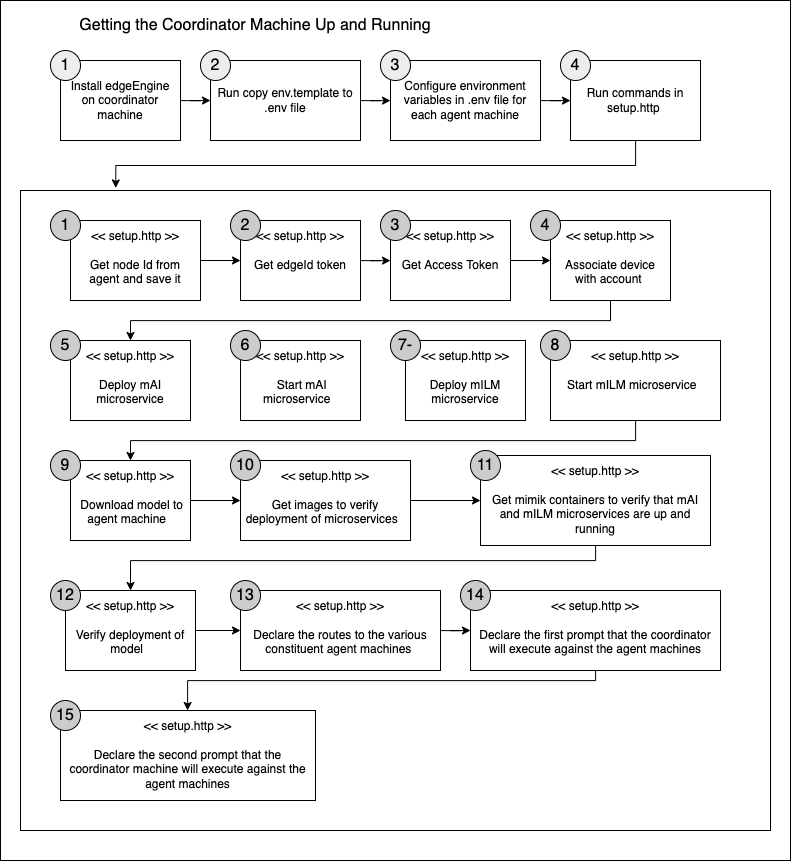

The diagram above was exported from draw.io. Its source (the exported page's mxGraphModel, read from the mxfile embedded in the PNG):
<mxGraphModel dx="3122" dy="2011" grid="1" gridSize="10" guides="1" tooltips="1" connect="1" arrows="1" fold="1" page="1" pageScale="1" pageWidth="850" pageHeight="1100" math="0" shadow="0">
  <root>
    <mxCell id="PLr8B9sI7wAS9TsI79JP-0" />
    <mxCell id="PLr8B9sI7wAS9TsI79JP-1" parent="PLr8B9sI7wAS9TsI79JP-0" />
    <mxCell id="PLr8B9sI7wAS9TsI79JP-2" value="" style="rounded=0;whiteSpace=wrap;html=1;fontSize=16;fillColor=#FFFFFF;" vertex="1" parent="PLr8B9sI7wAS9TsI79JP-1">
      <mxGeometry x="60" y="60" width="790" height="860" as="geometry" />
    </mxCell>
    <mxCell id="PLr8B9sI7wAS9TsI79JP-3" value="" style="rounded=0;whiteSpace=wrap;html=1;fontSize=16;" vertex="1" parent="PLr8B9sI7wAS9TsI79JP-1">
      <mxGeometry x="80" y="250" width="750" height="640" as="geometry" />
    </mxCell>
    <mxCell id="PLr8B9sI7wAS9TsI79JP-4" style="edgeStyle=orthogonalEdgeStyle;rounded=0;orthogonalLoop=1;jettySize=auto;html=1;entryX=0;entryY=0.5;entryDx=0;entryDy=0;fontSize=16;" edge="1" parent="PLr8B9sI7wAS9TsI79JP-1" source="PLr8B9sI7wAS9TsI79JP-5" target="PLr8B9sI7wAS9TsI79JP-7">
      <mxGeometry relative="1" as="geometry" />
    </mxCell>
    <mxCell id="PLr8B9sI7wAS9TsI79JP-5" value="Install edgeEngine on coordinator machine" style="rounded=0;whiteSpace=wrap;html=1;spacingLeft=4;spacingRight=4;" vertex="1" parent="PLr8B9sI7wAS9TsI79JP-1">
      <mxGeometry x="120" y="120" width="120" height="80" as="geometry" />
    </mxCell>
    <mxCell id="PLr8B9sI7wAS9TsI79JP-6" value="" style="edgeStyle=orthogonalEdgeStyle;rounded=0;orthogonalLoop=1;jettySize=auto;html=1;fontSize=16;" edge="1" parent="PLr8B9sI7wAS9TsI79JP-1" source="PLr8B9sI7wAS9TsI79JP-7" target="PLr8B9sI7wAS9TsI79JP-9">
      <mxGeometry relative="1" as="geometry" />
    </mxCell>
    <mxCell id="PLr8B9sI7wAS9TsI79JP-7" value="Run copy env.template to .env file" style="rounded=0;whiteSpace=wrap;html=1;spacingLeft=4;spacingRight=4;" vertex="1" parent="PLr8B9sI7wAS9TsI79JP-1">
      <mxGeometry x="270" y="120" width="150" height="80" as="geometry" />
    </mxCell>
    <mxCell id="PLr8B9sI7wAS9TsI79JP-8" value="" style="edgeStyle=orthogonalEdgeStyle;rounded=0;orthogonalLoop=1;jettySize=auto;html=1;fontSize=16;" edge="1" parent="PLr8B9sI7wAS9TsI79JP-1" source="PLr8B9sI7wAS9TsI79JP-9" target="PLr8B9sI7wAS9TsI79JP-11">
      <mxGeometry relative="1" as="geometry" />
    </mxCell>
    <mxCell id="PLr8B9sI7wAS9TsI79JP-9" value="Configure environment variables in .env file for each agent machine" style="rounded=0;whiteSpace=wrap;html=1;spacingLeft=4;spacingRight=4;" vertex="1" parent="PLr8B9sI7wAS9TsI79JP-1">
      <mxGeometry x="450" y="120" width="150" height="80" as="geometry" />
    </mxCell>
    <mxCell id="HiZHSHnAouhed1FOvIgz-4" style="edgeStyle=orthogonalEdgeStyle;rounded=0;orthogonalLoop=1;jettySize=auto;html=1;entryX=0.127;entryY=-0.004;entryDx=0;entryDy=0;entryPerimeter=0;fontSize=16;" edge="1" parent="PLr8B9sI7wAS9TsI79JP-1" source="PLr8B9sI7wAS9TsI79JP-11" target="PLr8B9sI7wAS9TsI79JP-3">
      <mxGeometry relative="1" as="geometry" />
    </mxCell>
    <mxCell id="PLr8B9sI7wAS9TsI79JP-11" value="Run commands in setup.http&amp;nbsp;" style="rounded=0;whiteSpace=wrap;html=1;spacingLeft=4;spacingRight=4;" vertex="1" parent="PLr8B9sI7wAS9TsI79JP-1">
      <mxGeometry x="630" y="120" width="130" height="80" as="geometry" />
    </mxCell>
    <mxCell id="PLr8B9sI7wAS9TsI79JP-12" value="" style="edgeStyle=orthogonalEdgeStyle;rounded=0;orthogonalLoop=1;jettySize=auto;html=1;fontSize=16;" edge="1" parent="PLr8B9sI7wAS9TsI79JP-1" source="PLr8B9sI7wAS9TsI79JP-13" target="PLr8B9sI7wAS9TsI79JP-16">
      <mxGeometry relative="1" as="geometry" />
    </mxCell>
    <mxCell id="PLr8B9sI7wAS9TsI79JP-13" value="&amp;lt;&amp;lt; setup.http &amp;gt;&amp;gt;&lt;br&gt;&lt;br&gt;Get node Id from agent and save it" style="rounded=0;whiteSpace=wrap;html=1;spacingLeft=4;spacingRight=4;verticalAlign=top;spacingTop=2;spacingBottom=2;" vertex="1" parent="PLr8B9sI7wAS9TsI79JP-1">
      <mxGeometry x="130" y="280" width="130" height="80" as="geometry" />
    </mxCell>
    <mxCell id="PLr8B9sI7wAS9TsI79JP-14" value="&lt;font style=&quot;font-size: 16px;&quot;&gt;Getting the Coordinator Machine Up and Running&lt;/font&gt;" style="text;html=1;strokeColor=none;fillColor=none;align=center;verticalAlign=middle;whiteSpace=wrap;rounded=0;" vertex="1" parent="PLr8B9sI7wAS9TsI79JP-1">
      <mxGeometry x="120" y="70" width="390" height="30" as="geometry" />
    </mxCell>
    <mxCell id="PLr8B9sI7wAS9TsI79JP-15" value="" style="edgeStyle=orthogonalEdgeStyle;rounded=0;orthogonalLoop=1;jettySize=auto;html=1;fontSize=16;" edge="1" parent="PLr8B9sI7wAS9TsI79JP-1" source="PLr8B9sI7wAS9TsI79JP-16" target="PLr8B9sI7wAS9TsI79JP-18">
      <mxGeometry relative="1" as="geometry" />
    </mxCell>
    <mxCell id="PLr8B9sI7wAS9TsI79JP-16" value="&amp;lt;&amp;lt; setup.http &amp;gt;&amp;gt;&lt;br&gt;&lt;br&gt;Get edgeId token" style="rounded=0;whiteSpace=wrap;html=1;spacingLeft=4;spacingRight=4;verticalAlign=top;spacingTop=2;spacingBottom=2;" vertex="1" parent="PLr8B9sI7wAS9TsI79JP-1">
      <mxGeometry x="300" y="280" width="120" height="80" as="geometry" />
    </mxCell>
    <mxCell id="PLr8B9sI7wAS9TsI79JP-17" value="" style="edgeStyle=orthogonalEdgeStyle;rounded=0;orthogonalLoop=1;jettySize=auto;html=1;fontSize=16;" edge="1" parent="PLr8B9sI7wAS9TsI79JP-1" source="PLr8B9sI7wAS9TsI79JP-18" target="PLr8B9sI7wAS9TsI79JP-20">
      <mxGeometry relative="1" as="geometry" />
    </mxCell>
    <mxCell id="PLr8B9sI7wAS9TsI79JP-18" value="&amp;lt;&amp;lt; setup.http &amp;gt;&amp;gt;&lt;br&gt;&lt;br&gt;Get Access Token" style="rounded=0;whiteSpace=wrap;html=1;spacingLeft=4;spacingRight=4;verticalAlign=top;spacingTop=2;spacingBottom=2;" vertex="1" parent="PLr8B9sI7wAS9TsI79JP-1">
      <mxGeometry x="450" y="280" width="120" height="80" as="geometry" />
    </mxCell>
    <mxCell id="PLr8B9sI7wAS9TsI79JP-19" style="edgeStyle=orthogonalEdgeStyle;rounded=0;orthogonalLoop=1;jettySize=auto;html=1;fontSize=16;" edge="1" parent="PLr8B9sI7wAS9TsI79JP-1" source="PLr8B9sI7wAS9TsI79JP-20" target="PLr8B9sI7wAS9TsI79JP-22">
      <mxGeometry relative="1" as="geometry">
        <Array as="points">
          <mxPoint x="670" y="380" />
          <mxPoint x="190" y="380" />
        </Array>
      </mxGeometry>
    </mxCell>
    <mxCell id="PLr8B9sI7wAS9TsI79JP-20" value="&amp;lt;&amp;lt; setup.http &amp;gt;&amp;gt;&lt;br&gt;&lt;br&gt;Associate device with account&amp;nbsp;" style="rounded=0;whiteSpace=wrap;html=1;spacingLeft=4;spacingRight=4;verticalAlign=top;spacingTop=2;spacingBottom=2;" vertex="1" parent="PLr8B9sI7wAS9TsI79JP-1">
      <mxGeometry x="610" y="280" width="120" height="80" as="geometry" />
    </mxCell>
    <mxCell id="PLr8B9sI7wAS9TsI79JP-22" value="&amp;lt;&amp;lt; setup.http &amp;gt;&amp;gt;&lt;br&gt;&lt;br&gt;Deploy mAI microservice" style="rounded=0;whiteSpace=wrap;html=1;spacingLeft=4;spacingRight=4;verticalAlign=top;spacingTop=2;spacingBottom=2;" vertex="1" parent="PLr8B9sI7wAS9TsI79JP-1">
      <mxGeometry x="130" y="400" width="120" height="80" as="geometry" />
    </mxCell>
    <mxCell id="PLr8B9sI7wAS9TsI79JP-24" value="&amp;lt;&amp;lt; setup.http &amp;gt;&amp;gt;&lt;br&gt;&lt;br&gt;Deploy&amp;nbsp;mILM microservice" style="rounded=0;whiteSpace=wrap;html=1;spacingLeft=4;spacingRight=4;verticalAlign=top;spacingTop=2;spacingBottom=2;" vertex="1" parent="PLr8B9sI7wAS9TsI79JP-1">
      <mxGeometry x="465" y="400" width="120" height="80" as="geometry" />
    </mxCell>
    <mxCell id="PLr8B9sI7wAS9TsI79JP-26" value="&amp;lt;&amp;lt; setup.http &amp;gt;&amp;gt;&lt;br&gt;&lt;br&gt;&amp;nbsp;Start mAI microservice&amp;nbsp;&amp;nbsp;" style="rounded=0;whiteSpace=wrap;html=1;spacingLeft=4;spacingRight=4;verticalAlign=top;spacingTop=2;spacingBottom=2;" vertex="1" parent="PLr8B9sI7wAS9TsI79JP-1">
      <mxGeometry x="300" y="400" width="120" height="80" as="geometry" />
    </mxCell>
    <mxCell id="PLr8B9sI7wAS9TsI79JP-27" style="edgeStyle=orthogonalEdgeStyle;rounded=0;orthogonalLoop=1;jettySize=auto;html=1;fontSize=16;" edge="1" parent="PLr8B9sI7wAS9TsI79JP-1" source="PLr8B9sI7wAS9TsI79JP-28" target="PLr8B9sI7wAS9TsI79JP-30">
      <mxGeometry relative="1" as="geometry">
        <Array as="points">
          <mxPoint x="695" y="500" />
          <mxPoint x="190" y="500" />
        </Array>
      </mxGeometry>
    </mxCell>
    <mxCell id="PLr8B9sI7wAS9TsI79JP-28" value="&amp;lt;&amp;lt; setup.http &amp;gt;&amp;gt;&lt;br&gt;&lt;br&gt;Start mILM microservice&amp;nbsp;&amp;nbsp;" style="rounded=0;whiteSpace=wrap;html=1;spacingLeft=4;spacingRight=4;verticalAlign=top;spacingTop=2;spacingBottom=2;" vertex="1" parent="PLr8B9sI7wAS9TsI79JP-1">
      <mxGeometry x="610" y="400" width="170" height="80" as="geometry" />
    </mxCell>
    <mxCell id="PLr8B9sI7wAS9TsI79JP-29" style="edgeStyle=orthogonalEdgeStyle;rounded=0;orthogonalLoop=1;jettySize=auto;html=1;fontSize=16;" edge="1" parent="PLr8B9sI7wAS9TsI79JP-1" source="PLr8B9sI7wAS9TsI79JP-30" target="PLr8B9sI7wAS9TsI79JP-32">
      <mxGeometry relative="1" as="geometry" />
    </mxCell>
    <mxCell id="PLr8B9sI7wAS9TsI79JP-30" value="&amp;lt;&amp;lt; setup.http &amp;gt;&amp;gt;&lt;br&gt;&lt;br&gt;&amp;nbsp;Download model to agent machine&amp;nbsp;&amp;nbsp;" style="rounded=0;whiteSpace=wrap;html=1;spacingLeft=4;spacingRight=4;verticalAlign=top;spacingTop=2;spacingBottom=2;" vertex="1" parent="PLr8B9sI7wAS9TsI79JP-1">
      <mxGeometry x="130" y="520" width="120" height="80" as="geometry" />
    </mxCell>
    <mxCell id="PLr8B9sI7wAS9TsI79JP-31" style="edgeStyle=orthogonalEdgeStyle;rounded=0;orthogonalLoop=1;jettySize=auto;html=1;entryX=0;entryY=0.5;entryDx=0;entryDy=0;fontSize=16;" edge="1" parent="PLr8B9sI7wAS9TsI79JP-1" source="PLr8B9sI7wAS9TsI79JP-32" target="PLr8B9sI7wAS9TsI79JP-33">
      <mxGeometry relative="1" as="geometry" />
    </mxCell>
    <mxCell id="PLr8B9sI7wAS9TsI79JP-32" value="&amp;lt;&amp;lt; setup.http &amp;gt;&amp;gt;&lt;br&gt;&lt;br&gt;Get images to verify deployment of microservices&amp;nbsp;&amp;nbsp;" style="rounded=0;whiteSpace=wrap;html=1;spacingLeft=4;spacingRight=4;verticalAlign=top;spacingTop=2;spacingBottom=2;" vertex="1" parent="PLr8B9sI7wAS9TsI79JP-1">
      <mxGeometry x="300" y="520" width="170" height="80" as="geometry" />
    </mxCell>
    <mxCell id="HiZHSHnAouhed1FOvIgz-0" style="edgeStyle=orthogonalEdgeStyle;rounded=0;orthogonalLoop=1;jettySize=auto;html=1;fontSize=16;" edge="1" parent="PLr8B9sI7wAS9TsI79JP-1" source="PLr8B9sI7wAS9TsI79JP-33" target="JEcHH1cXld8ySN1LJi0d-0">
      <mxGeometry relative="1" as="geometry">
        <Array as="points">
          <mxPoint x="655" y="620" />
          <mxPoint x="190" y="620" />
        </Array>
      </mxGeometry>
    </mxCell>
    <mxCell id="PLr8B9sI7wAS9TsI79JP-33" value="&amp;lt;&amp;lt; setup.http &amp;gt;&amp;gt;&lt;br&gt;&lt;br&gt;Get mimik containers to verify that mAI and mILM microservices are up and running" style="rounded=0;whiteSpace=wrap;html=1;spacingLeft=4;spacingRight=4;verticalAlign=top;spacingTop=2;spacingBottom=2;" vertex="1" parent="PLr8B9sI7wAS9TsI79JP-1">
      <mxGeometry x="540" y="515" width="230" height="90" as="geometry" />
    </mxCell>
    <mxCell id="PLr8B9sI7wAS9TsI79JP-34" value="1" style="ellipse;whiteSpace=wrap;html=1;aspect=fixed;fontSize=16;fillColor=#EDEDED;" vertex="1" parent="PLr8B9sI7wAS9TsI79JP-1">
      <mxGeometry x="110" y="110" width="30" height="30" as="geometry" />
    </mxCell>
    <mxCell id="PLr8B9sI7wAS9TsI79JP-35" value="2" style="ellipse;whiteSpace=wrap;html=1;aspect=fixed;fontSize=16;fillColor=#EDEDED;" vertex="1" parent="PLr8B9sI7wAS9TsI79JP-1">
      <mxGeometry x="260" y="110" width="30" height="30" as="geometry" />
    </mxCell>
    <mxCell id="PLr8B9sI7wAS9TsI79JP-36" value="3" style="ellipse;whiteSpace=wrap;html=1;aspect=fixed;fontSize=16;fillColor=#EDEDED;" vertex="1" parent="PLr8B9sI7wAS9TsI79JP-1">
      <mxGeometry x="440" y="110" width="30" height="30" as="geometry" />
    </mxCell>
    <mxCell id="PLr8B9sI7wAS9TsI79JP-37" value="4" style="ellipse;whiteSpace=wrap;html=1;aspect=fixed;fontSize=16;fillColor=#EDEDED;" vertex="1" parent="PLr8B9sI7wAS9TsI79JP-1">
      <mxGeometry x="620" y="110" width="30" height="30" as="geometry" />
    </mxCell>
    <mxCell id="PLr8B9sI7wAS9TsI79JP-38" value="1" style="ellipse;whiteSpace=wrap;html=1;aspect=fixed;fontSize=16;fillColor=#CCCCCC;" vertex="1" parent="PLr8B9sI7wAS9TsI79JP-1">
      <mxGeometry x="110" y="270" width="30" height="30" as="geometry" />
    </mxCell>
    <mxCell id="PLr8B9sI7wAS9TsI79JP-39" value="2" style="ellipse;whiteSpace=wrap;html=1;aspect=fixed;fontSize=16;fillColor=#CCCCCC;" vertex="1" parent="PLr8B9sI7wAS9TsI79JP-1">
      <mxGeometry x="290" y="270" width="30" height="30" as="geometry" />
    </mxCell>
    <mxCell id="PLr8B9sI7wAS9TsI79JP-40" value="3" style="ellipse;whiteSpace=wrap;html=1;aspect=fixed;fontSize=16;fillColor=#CCCCCC;" vertex="1" parent="PLr8B9sI7wAS9TsI79JP-1">
      <mxGeometry x="440" y="270" width="30" height="30" as="geometry" />
    </mxCell>
    <mxCell id="PLr8B9sI7wAS9TsI79JP-41" value="4" style="ellipse;whiteSpace=wrap;html=1;aspect=fixed;fontSize=16;fillColor=#CCCCCC;" vertex="1" parent="PLr8B9sI7wAS9TsI79JP-1">
      <mxGeometry x="590" y="270" width="30" height="30" as="geometry" />
    </mxCell>
    <mxCell id="PLr8B9sI7wAS9TsI79JP-42" value="5" style="ellipse;whiteSpace=wrap;html=1;aspect=fixed;fontSize=16;fillColor=#CCCCCC;" vertex="1" parent="PLr8B9sI7wAS9TsI79JP-1">
      <mxGeometry x="110" y="390" width="30" height="30" as="geometry" />
    </mxCell>
    <mxCell id="PLr8B9sI7wAS9TsI79JP-43" value="7-" style="ellipse;whiteSpace=wrap;html=1;aspect=fixed;fontSize=16;fillColor=#CCCCCC;" vertex="1" parent="PLr8B9sI7wAS9TsI79JP-1">
      <mxGeometry x="450" y="390" width="30" height="30" as="geometry" />
    </mxCell>
    <mxCell id="PLr8B9sI7wAS9TsI79JP-44" value="6" style="ellipse;whiteSpace=wrap;html=1;aspect=fixed;fontSize=16;fillColor=#CCCCCC;" vertex="1" parent="PLr8B9sI7wAS9TsI79JP-1">
      <mxGeometry x="290" y="390" width="30" height="30" as="geometry" />
    </mxCell>
    <mxCell id="PLr8B9sI7wAS9TsI79JP-45" value="8" style="ellipse;whiteSpace=wrap;html=1;aspect=fixed;fontSize=16;fillColor=#CCCCCC;" vertex="1" parent="PLr8B9sI7wAS9TsI79JP-1">
      <mxGeometry x="600" y="390" width="30" height="30" as="geometry" />
    </mxCell>
    <mxCell id="PLr8B9sI7wAS9TsI79JP-46" value="9" style="ellipse;whiteSpace=wrap;html=1;aspect=fixed;fontSize=16;fillColor=#CCCCCC;" vertex="1" parent="PLr8B9sI7wAS9TsI79JP-1">
      <mxGeometry x="110" y="510" width="30" height="30" as="geometry" />
    </mxCell>
    <mxCell id="PLr8B9sI7wAS9TsI79JP-47" value="10" style="ellipse;whiteSpace=wrap;html=1;aspect=fixed;fontSize=16;fillColor=#CCCCCC;" vertex="1" parent="PLr8B9sI7wAS9TsI79JP-1">
      <mxGeometry x="290" y="510" width="30" height="30" as="geometry" />
    </mxCell>
    <mxCell id="PLr8B9sI7wAS9TsI79JP-48" value="11" style="ellipse;whiteSpace=wrap;html=1;aspect=fixed;fontSize=16;fillColor=#CCCCCC;" vertex="1" parent="PLr8B9sI7wAS9TsI79JP-1">
      <mxGeometry x="530" y="510" width="30" height="30" as="geometry" />
    </mxCell>
    <mxCell id="HiZHSHnAouhed1FOvIgz-1" value="" style="edgeStyle=orthogonalEdgeStyle;rounded=0;orthogonalLoop=1;jettySize=auto;html=1;fontSize=16;" edge="1" parent="PLr8B9sI7wAS9TsI79JP-1" source="JEcHH1cXld8ySN1LJi0d-0" target="JEcHH1cXld8ySN1LJi0d-2">
      <mxGeometry relative="1" as="geometry" />
    </mxCell>
    <mxCell id="JEcHH1cXld8ySN1LJi0d-0" value="&amp;lt;&amp;lt; setup.http &amp;gt;&amp;gt;&lt;br&gt;&lt;br&gt;Verify deployment of model&amp;nbsp;&amp;nbsp;" style="rounded=0;whiteSpace=wrap;html=1;spacingLeft=4;spacingRight=4;verticalAlign=top;spacingTop=2;spacingBottom=2;" vertex="1" parent="PLr8B9sI7wAS9TsI79JP-1">
      <mxGeometry x="125" y="650" width="130" height="80" as="geometry" />
    </mxCell>
    <mxCell id="JEcHH1cXld8ySN1LJi0d-1" value="12" style="ellipse;whiteSpace=wrap;html=1;aspect=fixed;fontSize=16;fillColor=#CCCCCC;" vertex="1" parent="PLr8B9sI7wAS9TsI79JP-1">
      <mxGeometry x="110" y="640" width="30" height="30" as="geometry" />
    </mxCell>
    <mxCell id="HiZHSHnAouhed1FOvIgz-2" style="edgeStyle=orthogonalEdgeStyle;rounded=0;orthogonalLoop=1;jettySize=auto;html=1;entryX=0;entryY=0.5;entryDx=0;entryDy=0;fontSize=16;" edge="1" parent="PLr8B9sI7wAS9TsI79JP-1" source="JEcHH1cXld8ySN1LJi0d-2" target="JEcHH1cXld8ySN1LJi0d-3">
      <mxGeometry relative="1" as="geometry" />
    </mxCell>
    <mxCell id="JEcHH1cXld8ySN1LJi0d-2" value="&amp;lt;&amp;lt; setup.http &amp;gt;&amp;gt;&lt;br&gt;&lt;br&gt;Declare the routes to the various constituent agent machines&amp;nbsp;" style="rounded=0;whiteSpace=wrap;html=1;spacingLeft=4;spacingRight=4;verticalAlign=top;spacingTop=2;spacingBottom=2;" vertex="1" parent="PLr8B9sI7wAS9TsI79JP-1">
      <mxGeometry x="300" y="650" width="200" height="80" as="geometry" />
    </mxCell>
    <mxCell id="HiZHSHnAouhed1FOvIgz-3" style="edgeStyle=orthogonalEdgeStyle;rounded=0;orthogonalLoop=1;jettySize=auto;html=1;fontSize=16;" edge="1" parent="PLr8B9sI7wAS9TsI79JP-1" source="JEcHH1cXld8ySN1LJi0d-3" target="JEcHH1cXld8ySN1LJi0d-5">
      <mxGeometry relative="1" as="geometry">
        <Array as="points">
          <mxPoint x="655" y="740" />
          <mxPoint x="247" y="740" />
        </Array>
      </mxGeometry>
    </mxCell>
    <mxCell id="JEcHH1cXld8ySN1LJi0d-3" value="&amp;lt;&amp;lt; setup.http &amp;gt;&amp;gt;&lt;br&gt;&lt;br&gt;Declare the first prompt that the coordinator will execute against the agent machines" style="rounded=0;whiteSpace=wrap;html=1;spacingLeft=4;spacingRight=4;verticalAlign=top;spacingTop=2;spacingBottom=2;" vertex="1" parent="PLr8B9sI7wAS9TsI79JP-1">
      <mxGeometry x="530" y="650" width="250" height="80" as="geometry" />
    </mxCell>
    <mxCell id="JEcHH1cXld8ySN1LJi0d-4" value="13" style="ellipse;whiteSpace=wrap;html=1;aspect=fixed;fontSize=16;fillColor=#CCCCCC;" vertex="1" parent="PLr8B9sI7wAS9TsI79JP-1">
      <mxGeometry x="290" y="640" width="30" height="30" as="geometry" />
    </mxCell>
    <mxCell id="JEcHH1cXld8ySN1LJi0d-5" value="&amp;lt;&amp;lt; setup.http &amp;gt;&amp;gt;&lt;br&gt;&lt;br&gt;Declare the second prompt that the coordinator machine will execute against the agent machines" style="rounded=0;whiteSpace=wrap;html=1;spacingLeft=4;spacingRight=4;verticalAlign=top;spacingTop=2;spacingBottom=2;" vertex="1" parent="PLr8B9sI7wAS9TsI79JP-1">
      <mxGeometry x="120" y="770" width="255" height="90" as="geometry" />
    </mxCell>
    <mxCell id="17tZxhqovbsuREZMokZF-0" value="14" style="ellipse;whiteSpace=wrap;html=1;aspect=fixed;fontSize=16;fillColor=#CCCCCC;" vertex="1" parent="PLr8B9sI7wAS9TsI79JP-1">
      <mxGeometry x="520" y="640" width="30" height="30" as="geometry" />
    </mxCell>
    <mxCell id="17tZxhqovbsuREZMokZF-1" value="15" style="ellipse;whiteSpace=wrap;html=1;aspect=fixed;fontSize=16;fillColor=#CCCCCC;" vertex="1" parent="PLr8B9sI7wAS9TsI79JP-1">
      <mxGeometry x="110" y="760" width="30" height="30" as="geometry" />
    </mxCell>
  </root>
</mxGraphModel>